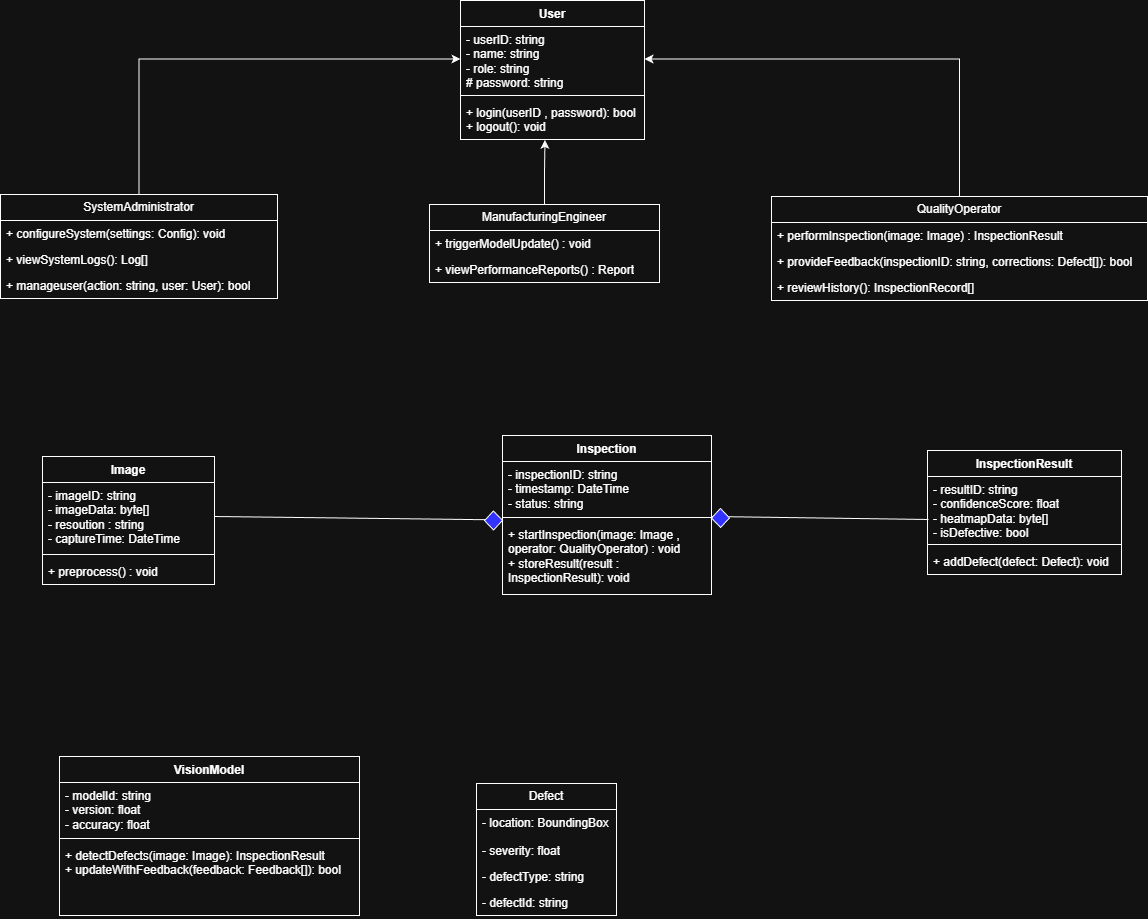

The diagram above was exported from draw.io. Its source (the exported page's mxGraphModel, read from the mxfile embedded in the PNG):
<mxGraphModel dx="1281" dy="527" grid="0" gridSize="10" guides="1" tooltips="1" connect="1" arrows="1" fold="1" page="1" pageScale="1" pageWidth="827" pageHeight="1169" math="0" shadow="0">
  <root>
    <mxCell id="0" />
    <mxCell id="1" parent="0" />
    <mxCell id="1A4a5eJqCfaTBgQY5P1Y-5" parent="1" style="swimlane;fontStyle=1;align=center;verticalAlign=top;childLayout=stackLayout;horizontal=1;startSize=26;horizontalStack=0;resizeParent=1;resizeParentMax=0;resizeLast=0;collapsible=1;marginBottom=0;whiteSpace=wrap;html=1;" value="User" vertex="1">
      <mxGeometry height="139" width="184" x="473" y="5" as="geometry" />
    </mxCell>
    <mxCell id="1A4a5eJqCfaTBgQY5P1Y-6" parent="1A4a5eJqCfaTBgQY5P1Y-5" style="text;strokeColor=none;fillColor=none;align=left;verticalAlign=top;spacingLeft=4;spacingRight=4;overflow=hidden;rotatable=0;points=[[0,0.5],[1,0.5]];portConstraint=eastwest;whiteSpace=wrap;html=1;" value="- userID: string&lt;div&gt;- name: string&lt;/div&gt;&lt;div&gt;- role: string&lt;/div&gt;&lt;div&gt;# password: string&lt;/div&gt;&lt;div&gt;&lt;br&gt;&lt;/div&gt;" vertex="1">
      <mxGeometry height="65" width="184" y="26" as="geometry" />
    </mxCell>
    <mxCell id="1A4a5eJqCfaTBgQY5P1Y-7" parent="1A4a5eJqCfaTBgQY5P1Y-5" style="line;strokeWidth=1;fillColor=none;align=left;verticalAlign=middle;spacingTop=-1;spacingLeft=3;spacingRight=3;rotatable=0;labelPosition=right;points=[];portConstraint=eastwest;strokeColor=inherit;" value="" vertex="1">
      <mxGeometry height="8" width="184" y="91" as="geometry" />
    </mxCell>
    <mxCell id="1A4a5eJqCfaTBgQY5P1Y-8" parent="1A4a5eJqCfaTBgQY5P1Y-5" style="text;strokeColor=none;fillColor=none;align=left;verticalAlign=top;spacingLeft=4;spacingRight=4;overflow=hidden;rotatable=0;points=[[0,0.5],[1,0.5]];portConstraint=eastwest;whiteSpace=wrap;html=1;" value="+ login(userID , password): bool&lt;div&gt;+ logout(): void&lt;/div&gt;" vertex="1">
      <mxGeometry height="40" width="184" y="99" as="geometry" />
    </mxCell>
    <mxCell id="09yHLe-EJ1igrbopvgxg-1" parent="1" style="swimlane;fontStyle=1;align=center;verticalAlign=top;childLayout=stackLayout;horizontal=1;startSize=26;horizontalStack=0;resizeParent=1;resizeParentMax=0;resizeLast=0;collapsible=1;marginBottom=0;whiteSpace=wrap;html=1;" value="Inspection" vertex="1">
      <mxGeometry height="159" width="209" x="515" y="440" as="geometry" />
    </mxCell>
    <mxCell id="09yHLe-EJ1igrbopvgxg-2" parent="09yHLe-EJ1igrbopvgxg-1" style="text;strokeColor=none;fillColor=none;align=left;verticalAlign=top;spacingLeft=4;spacingRight=4;overflow=hidden;rotatable=0;points=[[0,0.5],[1,0.5]];portConstraint=eastwest;whiteSpace=wrap;html=1;" value="- inspectionID: string&lt;div&gt;- timestamp: DateTime&lt;/div&gt;&lt;div&gt;- status: string&lt;/div&gt;" vertex="1">
      <mxGeometry height="52" width="209" y="26" as="geometry" />
    </mxCell>
    <mxCell id="09yHLe-EJ1igrbopvgxg-3" parent="09yHLe-EJ1igrbopvgxg-1" style="line;strokeWidth=1;fillColor=none;align=left;verticalAlign=middle;spacingTop=-1;spacingLeft=3;spacingRight=3;rotatable=0;labelPosition=right;points=[];portConstraint=eastwest;strokeColor=inherit;" value="" vertex="1">
      <mxGeometry height="8" width="209" y="78" as="geometry" />
    </mxCell>
    <mxCell id="09yHLe-EJ1igrbopvgxg-4" parent="09yHLe-EJ1igrbopvgxg-1" style="text;strokeColor=none;fillColor=none;align=left;verticalAlign=top;spacingLeft=4;spacingRight=4;overflow=hidden;rotatable=0;points=[[0,0.5],[1,0.5]];portConstraint=eastwest;whiteSpace=wrap;html=1;" value="+ startInspection(image: Image , operator: QualityOperator) : void&lt;div&gt;+ storeResult(result : InspectionResult): void&lt;/div&gt;" vertex="1">
      <mxGeometry height="73" width="209" y="86" as="geometry" />
    </mxCell>
    <mxCell id="09yHLe-EJ1igrbopvgxg-19" edge="1" parent="1" source="-bRj2kDjI3Va3_mFKH7a-13" style="edgeStyle=orthogonalEdgeStyle;rounded=0;orthogonalLoop=1;jettySize=auto;html=1;exitX=0.5;exitY=0;exitDx=0;exitDy=0;entryX=1;entryY=0.5;entryDx=0;entryDy=0;" target="1A4a5eJqCfaTBgQY5P1Y-6">
      <mxGeometry relative="1" as="geometry" />
    </mxCell>
    <mxCell id="-bRj2kDjI3Va3_mFKH7a-13" parent="1" style="swimlane;fontStyle=0;childLayout=stackLayout;horizontal=1;startSize=26;fillColor=none;horizontalStack=0;resizeParent=1;resizeParentMax=0;resizeLast=0;collapsible=1;marginBottom=0;whiteSpace=wrap;html=1;" value="QualityOperator" vertex="1">
      <mxGeometry height="104" width="376" x="784" y="201" as="geometry" />
    </mxCell>
    <mxCell id="-bRj2kDjI3Va3_mFKH7a-14" parent="-bRj2kDjI3Va3_mFKH7a-13" style="text;strokeColor=none;fillColor=none;align=left;verticalAlign=top;spacingLeft=4;spacingRight=4;overflow=hidden;rotatable=0;points=[[0,0.5],[1,0.5]];portConstraint=eastwest;whiteSpace=wrap;html=1;" value="+ performInspection(image: Image) : InspectionResult" vertex="1">
      <mxGeometry height="26" width="376" y="26" as="geometry" />
    </mxCell>
    <mxCell id="-bRj2kDjI3Va3_mFKH7a-15" parent="-bRj2kDjI3Va3_mFKH7a-13" style="text;strokeColor=none;fillColor=none;align=left;verticalAlign=top;spacingLeft=4;spacingRight=4;overflow=hidden;rotatable=0;points=[[0,0.5],[1,0.5]];portConstraint=eastwest;whiteSpace=wrap;html=1;" value="+ provideFeedback(inspectionID: string, corrections: Defect[]): bool" vertex="1">
      <mxGeometry height="26" width="376" y="52" as="geometry" />
    </mxCell>
    <mxCell id="-bRj2kDjI3Va3_mFKH7a-16" parent="-bRj2kDjI3Va3_mFKH7a-13" style="text;strokeColor=none;fillColor=none;align=left;verticalAlign=top;spacingLeft=4;spacingRight=4;overflow=hidden;rotatable=0;points=[[0,0.5],[1,0.5]];portConstraint=eastwest;whiteSpace=wrap;html=1;" value="+ reviewHistory(): InspectionRecord[]" vertex="1">
      <mxGeometry height="26" width="376" y="78" as="geometry" />
    </mxCell>
    <mxCell id="-bRj2kDjI3Va3_mFKH7a-17" parent="1" style="swimlane;fontStyle=0;childLayout=stackLayout;horizontal=1;startSize=26;fillColor=none;horizontalStack=0;resizeParent=1;resizeParentMax=0;resizeLast=0;collapsible=1;marginBottom=0;whiteSpace=wrap;html=1;" value="ManufacturingEngineer" vertex="1">
      <mxGeometry height="78" width="230" x="442" y="209" as="geometry" />
    </mxCell>
    <mxCell id="-bRj2kDjI3Va3_mFKH7a-18" parent="-bRj2kDjI3Va3_mFKH7a-17" style="text;strokeColor=none;fillColor=none;align=left;verticalAlign=top;spacingLeft=4;spacingRight=4;overflow=hidden;rotatable=0;points=[[0,0.5],[1,0.5]];portConstraint=eastwest;whiteSpace=wrap;html=1;" value="+ triggerModelUpdate() : void" vertex="1">
      <mxGeometry height="26" width="230" y="26" as="geometry" />
    </mxCell>
    <mxCell id="-bRj2kDjI3Va3_mFKH7a-19" parent="-bRj2kDjI3Va3_mFKH7a-17" style="text;strokeColor=none;fillColor=none;align=left;verticalAlign=top;spacingLeft=4;spacingRight=4;overflow=hidden;rotatable=0;points=[[0,0.5],[1,0.5]];portConstraint=eastwest;whiteSpace=wrap;html=1;" value="+ viewPerformanceReports() : Report" vertex="1">
      <mxGeometry height="26" width="230" y="52" as="geometry" />
    </mxCell>
    <mxCell id="09yHLe-EJ1igrbopvgxg-5" parent="1" style="swimlane;fontStyle=1;align=center;verticalAlign=top;childLayout=stackLayout;horizontal=1;startSize=26;horizontalStack=0;resizeParent=1;resizeParentMax=0;resizeLast=0;collapsible=1;marginBottom=0;whiteSpace=wrap;html=1;" value="Image" vertex="1">
      <mxGeometry height="128" width="172" x="55" y="461" as="geometry" />
    </mxCell>
    <mxCell id="09yHLe-EJ1igrbopvgxg-6" parent="09yHLe-EJ1igrbopvgxg-5" style="text;strokeColor=none;fillColor=none;align=left;verticalAlign=top;spacingLeft=4;spacingRight=4;overflow=hidden;rotatable=0;points=[[0,0.5],[1,0.5]];portConstraint=eastwest;whiteSpace=wrap;html=1;" value="- imageID: string&lt;div&gt;- imageData: byte[]&lt;/div&gt;&lt;div&gt;- resoution : string&lt;/div&gt;&lt;div&gt;- captureTime: DateTime&lt;/div&gt;" vertex="1">
      <mxGeometry height="68" width="172" y="26" as="geometry" />
    </mxCell>
    <mxCell id="09yHLe-EJ1igrbopvgxg-7" parent="09yHLe-EJ1igrbopvgxg-5" style="line;strokeWidth=1;fillColor=none;align=left;verticalAlign=middle;spacingTop=-1;spacingLeft=3;spacingRight=3;rotatable=0;labelPosition=right;points=[];portConstraint=eastwest;strokeColor=inherit;" value="" vertex="1">
      <mxGeometry height="8" width="172" y="94" as="geometry" />
    </mxCell>
    <mxCell id="09yHLe-EJ1igrbopvgxg-8" parent="09yHLe-EJ1igrbopvgxg-5" style="text;strokeColor=none;fillColor=none;align=left;verticalAlign=top;spacingLeft=4;spacingRight=4;overflow=hidden;rotatable=0;points=[[0,0.5],[1,0.5]];portConstraint=eastwest;whiteSpace=wrap;html=1;" value="+ preprocess() : void" vertex="1">
      <mxGeometry height="26" width="172" y="102" as="geometry" />
    </mxCell>
    <mxCell id="09yHLe-EJ1igrbopvgxg-18" edge="1" parent="1" source="-bRj2kDjI3Va3_mFKH7a-21" style="edgeStyle=orthogonalEdgeStyle;rounded=0;orthogonalLoop=1;jettySize=auto;html=1;exitX=0.5;exitY=0;exitDx=0;exitDy=0;entryX=0;entryY=0.5;entryDx=0;entryDy=0;" target="1A4a5eJqCfaTBgQY5P1Y-6">
      <mxGeometry relative="1" as="geometry" />
    </mxCell>
    <mxCell id="-bRj2kDjI3Va3_mFKH7a-21" parent="1" style="swimlane;fontStyle=0;childLayout=stackLayout;horizontal=1;startSize=26;fillColor=none;horizontalStack=0;resizeParent=1;resizeParentMax=0;resizeLast=0;collapsible=1;marginBottom=0;whiteSpace=wrap;html=1;" value="SystemAdministrator" vertex="1">
      <mxGeometry height="104" width="277" x="13" y="199" as="geometry" />
    </mxCell>
    <mxCell id="-bRj2kDjI3Va3_mFKH7a-22" parent="-bRj2kDjI3Va3_mFKH7a-21" style="text;strokeColor=none;fillColor=none;align=left;verticalAlign=top;spacingLeft=4;spacingRight=4;overflow=hidden;rotatable=0;points=[[0,0.5],[1,0.5]];portConstraint=eastwest;whiteSpace=wrap;html=1;" value="+ configureSystem(settings: Config): void&lt;span style=&quot;white-space: pre;&quot;&gt;&#09;&lt;/span&gt;" vertex="1">
      <mxGeometry height="26" width="277" y="26" as="geometry" />
    </mxCell>
    <mxCell id="-bRj2kDjI3Va3_mFKH7a-23" parent="-bRj2kDjI3Va3_mFKH7a-21" style="text;strokeColor=none;fillColor=none;align=left;verticalAlign=top;spacingLeft=4;spacingRight=4;overflow=hidden;rotatable=0;points=[[0,0.5],[1,0.5]];portConstraint=eastwest;whiteSpace=wrap;html=1;" value="+ viewSystemLogs(): Log[]" vertex="1">
      <mxGeometry height="26" width="277" y="52" as="geometry" />
    </mxCell>
    <mxCell id="-bRj2kDjI3Va3_mFKH7a-24" parent="-bRj2kDjI3Va3_mFKH7a-21" style="text;strokeColor=none;fillColor=none;align=left;verticalAlign=top;spacingLeft=4;spacingRight=4;overflow=hidden;rotatable=0;points=[[0,0.5],[1,0.5]];portConstraint=eastwest;whiteSpace=wrap;html=1;" value="+ manageuser(action: string, user: User): bool" vertex="1">
      <mxGeometry height="26" width="277" y="78" as="geometry" />
    </mxCell>
    <mxCell id="-bRj2kDjI3Va3_mFKH7a-25" parent="1" style="swimlane;fontStyle=1;align=center;verticalAlign=top;childLayout=stackLayout;horizontal=1;startSize=26;horizontalStack=0;resizeParent=1;resizeParentMax=0;resizeLast=0;collapsible=1;marginBottom=0;whiteSpace=wrap;html=1;" value="VisionModel" vertex="1">
      <mxGeometry height="159" width="300" x="72" y="761" as="geometry" />
    </mxCell>
    <mxCell id="-bRj2kDjI3Va3_mFKH7a-26" parent="-bRj2kDjI3Va3_mFKH7a-25" style="text;strokeColor=none;fillColor=none;align=left;verticalAlign=top;spacingLeft=4;spacingRight=4;overflow=hidden;rotatable=0;points=[[0,0.5],[1,0.5]];portConstraint=eastwest;whiteSpace=wrap;html=1;" value="- modelId: string&lt;div&gt;- version: float&lt;/div&gt;&lt;div&gt;- accuracy: float&lt;/div&gt;" vertex="1">
      <mxGeometry height="52" width="300" y="26" as="geometry" />
    </mxCell>
    <mxCell id="-bRj2kDjI3Va3_mFKH7a-27" parent="-bRj2kDjI3Va3_mFKH7a-25" style="line;strokeWidth=1;fillColor=none;align=left;verticalAlign=middle;spacingTop=-1;spacingLeft=3;spacingRight=3;rotatable=0;labelPosition=right;points=[];portConstraint=eastwest;strokeColor=inherit;" value="" vertex="1">
      <mxGeometry height="8" width="300" y="78" as="geometry" />
    </mxCell>
    <mxCell id="-bRj2kDjI3Va3_mFKH7a-28" parent="-bRj2kDjI3Va3_mFKH7a-25" style="text;strokeColor=none;fillColor=none;align=left;verticalAlign=top;spacingLeft=4;spacingRight=4;overflow=hidden;rotatable=0;points=[[0,0.5],[1,0.5]];portConstraint=eastwest;whiteSpace=wrap;html=1;" value="+ detectDefects(image: Image): InspectionResult&lt;div&gt;+ updateWithFeedback(feedback: Feedback[]): bool&lt;/div&gt;" vertex="1">
      <mxGeometry height="73" width="300" y="86" as="geometry" />
    </mxCell>
    <mxCell id="09yHLe-EJ1igrbopvgxg-9" parent="1" style="swimlane;fontStyle=1;align=center;verticalAlign=top;childLayout=stackLayout;horizontal=1;startSize=26;horizontalStack=0;resizeParent=1;resizeParentMax=0;resizeLast=0;collapsible=1;marginBottom=0;whiteSpace=wrap;html=1;" value="InspectionResult" vertex="1">
      <mxGeometry height="124" width="194" x="940" y="455" as="geometry" />
    </mxCell>
    <mxCell id="09yHLe-EJ1igrbopvgxg-10" parent="09yHLe-EJ1igrbopvgxg-9" style="text;strokeColor=none;fillColor=none;align=left;verticalAlign=top;spacingLeft=4;spacingRight=4;overflow=hidden;rotatable=0;points=[[0,0.5],[1,0.5]];portConstraint=eastwest;whiteSpace=wrap;html=1;" value="- resultID: string&lt;div&gt;- confidenceScore: float&lt;/div&gt;&lt;div&gt;- heatmapData: byte[]&lt;/div&gt;&lt;div&gt;- isDefective: bool&lt;/div&gt;" vertex="1">
      <mxGeometry height="64" width="194" y="26" as="geometry" />
    </mxCell>
    <mxCell id="09yHLe-EJ1igrbopvgxg-11" parent="09yHLe-EJ1igrbopvgxg-9" style="line;strokeWidth=1;fillColor=none;align=left;verticalAlign=middle;spacingTop=-1;spacingLeft=3;spacingRight=3;rotatable=0;labelPosition=right;points=[];portConstraint=eastwest;strokeColor=inherit;" value="" vertex="1">
      <mxGeometry height="8" width="194" y="90" as="geometry" />
    </mxCell>
    <mxCell id="09yHLe-EJ1igrbopvgxg-12" parent="09yHLe-EJ1igrbopvgxg-9" style="text;strokeColor=none;fillColor=none;align=left;verticalAlign=top;spacingLeft=4;spacingRight=4;overflow=hidden;rotatable=0;points=[[0,0.5],[1,0.5]];portConstraint=eastwest;whiteSpace=wrap;html=1;" value="+ addDefect(defect: Defect): void" vertex="1">
      <mxGeometry height="26" width="194" y="98" as="geometry" />
    </mxCell>
    <mxCell id="09yHLe-EJ1igrbopvgxg-13" parent="1" style="swimlane;fontStyle=0;childLayout=stackLayout;horizontal=1;startSize=26;fillColor=none;horizontalStack=0;resizeParent=1;resizeParentMax=0;resizeLast=0;collapsible=1;marginBottom=0;whiteSpace=wrap;html=1;" value="Defect" vertex="1">
      <mxGeometry height="132" width="140" x="489" y="788" as="geometry" />
    </mxCell>
    <mxCell id="09yHLe-EJ1igrbopvgxg-16" parent="09yHLe-EJ1igrbopvgxg-13" style="text;strokeColor=none;fillColor=none;align=left;verticalAlign=top;spacingLeft=4;spacingRight=4;overflow=hidden;rotatable=0;points=[[0,0.5],[1,0.5]];portConstraint=eastwest;whiteSpace=wrap;html=1;" value="&lt;div&gt;- location: BoundingBox&lt;span style=&quot;color: rgba(0, 0, 0, 0); font-family: monospace; font-size: 0px; text-wrap-mode: nowrap; background-color: transparent;&quot;&gt;%3CmxGraphModel%3E%3Croot%3E%3CmxCell%20id%3D%220%22%2F%3E%3CmxCell%20id%3D%221%22%20parent%3D%220%22%2F%3E%3CmxCell%20id%3D%222%22%20parent%3D%221%22%20style%3D%22swimlane%3BfontStyle%3D1%3Balign%3Dcenter%3BverticalAlign%3Dtop%3BchildLayout%3DstackLayout%3Bhorizontal%3D1%3BstartSize%3D26%3BhorizontalStack%3D0%3BresizeParent%3D1%3BresizeParentMax%3D0%3BresizeLast%3D0%3Bcollapsible%3D1%3BmarginBottom%3D0%3BwhiteSpace%3Dwrap%3Bhtml%3D1%3B%22%20value%3D%22VisionModel%22%20vertex%3D%221%22%3E%3CmxGeometry%20height%3D%22159%22%20width%3D%22300%22%20x%3D%2258%22%20y%3D%22626%22%20as%3D%22geometry%22%2F%3E%3C%2FmxCell%3E%3CmxCell%20id%3D%223%22%20parent%3D%222%22%20style%3D%22text%3BstrokeColor%3Dnone%3BfillColor%3Dnone%3Balign%3Dleft%3BverticalAlign%3Dtop%3BspacingLeft%3D4%3BspacingRight%3D4%3Boverflow%3Dhidden%3Brotatable%3D0%3Bpoints%3D%5B%5B0%2C0.5%5D%2C%5B1%2C0.5%5D%5D%3BportConstraint%3Deastwest%3BwhiteSpace%3Dwrap%3Bhtml%3D1%3B%22%20value%3D%22-%20modelId%3A%20string%26lt%3Bdiv%26gt%3B-%20version%3A%20float%26lt%3B%2Fdiv%26gt%3B%26lt%3Bdiv%26gt%3B-%20accuracy%3A%20float%26lt%3B%2Fdiv%26gt%3B%22%20vertex%3D%221%22%3E%3CmxGeometry%20height%3D%2252%22%20width%3D%22300%22%20y%3D%2226%22%20as%3D%22geometry%22%2F%3E%3C%2FmxCell%3E%3CmxCell%20id%3D%224%22%20parent%3D%222%22%20style%3D%22line%3BstrokeWidth%3D1%3BfillColor%3Dnone%3Balign%3Dleft%3BverticalAlign%3Dmiddle%3BspacingTop%3D-1%3BspacingLeft%3D3%3BspacingRight%3D3%3Brotatable%3D0%3BlabelPosition%3Dright%3Bpoints%3D%5B%5D%3BportConstraint%3Deastwest%3BstrokeColor%3Dinherit%3B%22%20value%3D%22%22%20vertex%3D%221%22%3E%3CmxGeometry%20height%3D%228%22%20width%3D%22300%22%20y%3D%2278%22%20as%3D%22geometry%22%2F%3E%3C%2FmxCell%3E%3CmxCell%20id%3D%225%22%20parent%3D%222%22%20style%3D%22text%3BstrokeColor%3Dnone%3BfillColor%3Dnone%3Balign%3Dleft%3BverticalAlign%3Dtop%3BspacingLeft%3D4%3BspacingRight%3D4%3Boverflow%3Dhidden%3Brotatable%3D0%3Bpoints%3D%5B%5B0%2C0.5%5D%2C%5B1%2C0.5%5D%5D%3BportConstraint%3Deastwest%3BwhiteSpace%3Dwrap%3Bhtml%3D1%3B%22%20value%3D%22%2B%20detectDefects(image%3A%20Image)%3A%20InspectionResult%26lt%3Bdiv%26gt%3B%2B%20updateWithFeedback(feedback%3A%20Feedback%5B%5D)%3A%20bool%26lt%3B%2Fdiv%26gt%3B%22%20vertex%3D%221%22%3E%3CmxGeometry%20height%3D%2273%22%20width%3D%22300%22%20y%3D%2286%22%20as%3D%22geometry%22%2F%3E%3C%2FmxCell%3E%3C%2Froot%3E%3C%2FmxGraphModel%3E&lt;/span&gt;&lt;/div&gt;" vertex="1">
      <mxGeometry height="28" width="140" y="26" as="geometry" />
    </mxCell>
    <mxCell id="-bRj2kDjI3Va3_mFKH7a-43" parent="09yHLe-EJ1igrbopvgxg-13" style="text;strokeColor=none;fillColor=none;align=left;verticalAlign=top;spacingLeft=4;spacingRight=4;overflow=hidden;rotatable=0;points=[[0,0.5],[1,0.5]];portConstraint=eastwest;whiteSpace=wrap;html=1;" value="&lt;div&gt;- severity: float&lt;/div&gt;" vertex="1">
      <mxGeometry height="26" width="140" y="54" as="geometry" />
    </mxCell>
    <mxCell id="09yHLe-EJ1igrbopvgxg-15" parent="09yHLe-EJ1igrbopvgxg-13" style="text;strokeColor=none;fillColor=none;align=left;verticalAlign=top;spacingLeft=4;spacingRight=4;overflow=hidden;rotatable=0;points=[[0,0.5],[1,0.5]];portConstraint=eastwest;whiteSpace=wrap;html=1;" value="- defectType: string&lt;div&gt;&lt;br&gt;&lt;/div&gt;" vertex="1">
      <mxGeometry height="26" width="140" y="80" as="geometry" />
    </mxCell>
    <mxCell id="09yHLe-EJ1igrbopvgxg-14" parent="09yHLe-EJ1igrbopvgxg-13" style="text;strokeColor=none;fillColor=none;align=left;verticalAlign=top;spacingLeft=4;spacingRight=4;overflow=hidden;rotatable=0;points=[[0,0.5],[1,0.5]];portConstraint=eastwest;whiteSpace=wrap;html=1;" value="- defectId: string&lt;div&gt;&lt;br&gt;&lt;/div&gt;" vertex="1">
      <mxGeometry height="26" width="140" y="106" as="geometry" />
    </mxCell>
    <mxCell id="-bRj2kDjI3Va3_mFKH7a-44" edge="1" parent="1" source="-bRj2kDjI3Va3_mFKH7a-17" style="edgeStyle=orthogonalEdgeStyle;rounded=0;orthogonalLoop=1;jettySize=auto;html=1;exitX=0.5;exitY=0;exitDx=0;exitDy=0;entryX=0.459;entryY=1.01;entryDx=0;entryDy=0;entryPerimeter=0;" target="1A4a5eJqCfaTBgQY5P1Y-8">
      <mxGeometry relative="1" as="geometry" />
    </mxCell>
    <mxCell id="-bRj2kDjI3Va3_mFKH7a-45" edge="1" parent="1" source="09yHLe-EJ1igrbopvgxg-6" style="endArrow=none;html=1;rounded=0;exitX=1;exitY=0.5;exitDx=0;exitDy=0;entryX=-0.004;entryY=-0.022;entryDx=0;entryDy=0;entryPerimeter=0;" target="09yHLe-EJ1igrbopvgxg-4" value="">
      <mxGeometry height="50" relative="1" width="50" as="geometry">
        <mxPoint x="672" y="638" as="sourcePoint" />
        <mxPoint x="722" y="588" as="targetPoint" />
      </mxGeometry>
    </mxCell>
    <mxCell id="-bRj2kDjI3Va3_mFKH7a-46" edge="1" parent="1" style="endArrow=none;html=1;rounded=0;exitX=1;exitY=0.5;exitDx=0;exitDy=0;" value="">
      <mxGeometry height="50" relative="1" width="50" as="geometry">
        <mxPoint x="724" y="521" as="sourcePoint" />
        <mxPoint x="941" y="524" as="targetPoint" />
      </mxGeometry>
    </mxCell>
    <mxCell id="-bRj2kDjI3Va3_mFKH7a-49" parent="1" style="rhombus;whiteSpace=wrap;html=1;fillColor=light-dark(#FFFFFF,#3333FF);" value="" vertex="1">
      <mxGeometry height="19" width="18" x="497" y="515.5" as="geometry" />
    </mxCell>
    <mxCell id="-bRj2kDjI3Va3_mFKH7a-50" parent="1" style="rhombus;whiteSpace=wrap;html=1;fillColor=light-dark(#FFFFFF,#3333FF);" value="" vertex="1">
      <mxGeometry height="19" width="18" x="724" y="513" as="geometry" />
    </mxCell>
  </root>
</mxGraphModel>